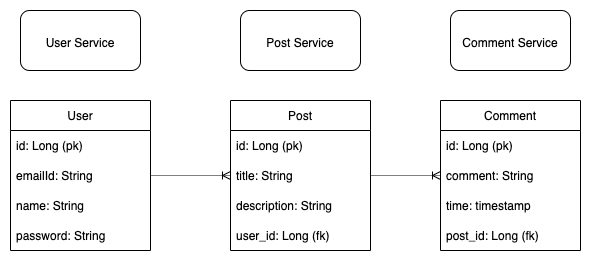

The diagram above was exported from draw.io. Its source (the exported page's mxGraphModel, read from the mxfile embedded in the PNG):
<mxGraphModel dx="939" dy="555" grid="1" gridSize="10" guides="1" tooltips="1" connect="1" arrows="1" fold="1" page="1" pageScale="1" pageWidth="827" pageHeight="1169" math="0" shadow="0">
  <root>
    <mxCell id="0" />
    <mxCell id="1" parent="0" />
    <mxCell id="IHJ3R8j9BfadYNsIxq9b-1" value="User" style="swimlane;fontStyle=0;childLayout=stackLayout;horizontal=1;startSize=30;horizontalStack=0;resizeParent=1;resizeParentMax=0;resizeLast=0;collapsible=1;marginBottom=0;" parent="1" vertex="1">
      <mxGeometry x="150" y="130" width="140" height="150" as="geometry" />
    </mxCell>
    <mxCell id="IHJ3R8j9BfadYNsIxq9b-2" value="id: Long (pk)" style="text;strokeColor=none;fillColor=none;align=left;verticalAlign=middle;spacingLeft=4;spacingRight=4;overflow=hidden;points=[[0,0.5],[1,0.5]];portConstraint=eastwest;rotatable=0;" parent="IHJ3R8j9BfadYNsIxq9b-1" vertex="1">
      <mxGeometry y="30" width="140" height="30" as="geometry" />
    </mxCell>
    <mxCell id="IHJ3R8j9BfadYNsIxq9b-3" value="emailId: String" style="text;strokeColor=none;fillColor=none;align=left;verticalAlign=middle;spacingLeft=4;spacingRight=4;overflow=hidden;points=[[0,0.5],[1,0.5]];portConstraint=eastwest;rotatable=0;" parent="IHJ3R8j9BfadYNsIxq9b-1" vertex="1">
      <mxGeometry y="60" width="140" height="30" as="geometry" />
    </mxCell>
    <mxCell id="IHJ3R8j9BfadYNsIxq9b-4" value="name: String" style="text;strokeColor=none;fillColor=none;align=left;verticalAlign=middle;spacingLeft=4;spacingRight=4;overflow=hidden;points=[[0,0.5],[1,0.5]];portConstraint=eastwest;rotatable=0;" parent="IHJ3R8j9BfadYNsIxq9b-1" vertex="1">
      <mxGeometry y="90" width="140" height="30" as="geometry" />
    </mxCell>
    <mxCell id="IHJ3R8j9BfadYNsIxq9b-15" value="password: String" style="text;strokeColor=none;fillColor=none;align=left;verticalAlign=middle;spacingLeft=4;spacingRight=4;overflow=hidden;points=[[0,0.5],[1,0.5]];portConstraint=eastwest;rotatable=0;" parent="IHJ3R8j9BfadYNsIxq9b-1" vertex="1">
      <mxGeometry y="120" width="140" height="30" as="geometry" />
    </mxCell>
    <mxCell id="IHJ3R8j9BfadYNsIxq9b-5" value="Post" style="swimlane;fontStyle=0;childLayout=stackLayout;horizontal=1;startSize=30;horizontalStack=0;resizeParent=1;resizeParentMax=0;resizeLast=0;collapsible=1;marginBottom=0;" parent="1" vertex="1">
      <mxGeometry x="370" y="130" width="140" height="150" as="geometry" />
    </mxCell>
    <mxCell id="IHJ3R8j9BfadYNsIxq9b-6" value="id: Long (pk)" style="text;strokeColor=none;fillColor=none;align=left;verticalAlign=middle;spacingLeft=4;spacingRight=4;overflow=hidden;points=[[0,0.5],[1,0.5]];portConstraint=eastwest;rotatable=0;" parent="IHJ3R8j9BfadYNsIxq9b-5" vertex="1">
      <mxGeometry y="30" width="140" height="30" as="geometry" />
    </mxCell>
    <mxCell id="IHJ3R8j9BfadYNsIxq9b-7" value="title: String" style="text;strokeColor=none;fillColor=none;align=left;verticalAlign=middle;spacingLeft=4;spacingRight=4;overflow=hidden;points=[[0,0.5],[1,0.5]];portConstraint=eastwest;rotatable=0;" parent="IHJ3R8j9BfadYNsIxq9b-5" vertex="1">
      <mxGeometry y="60" width="140" height="30" as="geometry" />
    </mxCell>
    <mxCell id="IHJ3R8j9BfadYNsIxq9b-8" value="description: String" style="text;strokeColor=none;fillColor=none;align=left;verticalAlign=middle;spacingLeft=4;spacingRight=4;overflow=hidden;points=[[0,0.5],[1,0.5]];portConstraint=eastwest;rotatable=0;" parent="IHJ3R8j9BfadYNsIxq9b-5" vertex="1">
      <mxGeometry y="90" width="140" height="30" as="geometry" />
    </mxCell>
    <mxCell id="IHJ3R8j9BfadYNsIxq9b-16" value="user_id: Long (fk)" style="text;strokeColor=none;fillColor=none;align=left;verticalAlign=middle;spacingLeft=4;spacingRight=4;overflow=hidden;points=[[0,0.5],[1,0.5]];portConstraint=eastwest;rotatable=0;" parent="IHJ3R8j9BfadYNsIxq9b-5" vertex="1">
      <mxGeometry y="120" width="140" height="30" as="geometry" />
    </mxCell>
    <mxCell id="IHJ3R8j9BfadYNsIxq9b-9" value="Comment" style="swimlane;fontStyle=0;childLayout=stackLayout;horizontal=1;startSize=30;horizontalStack=0;resizeParent=1;resizeParentMax=0;resizeLast=0;collapsible=1;marginBottom=0;" parent="1" vertex="1">
      <mxGeometry x="580" y="130" width="140" height="150" as="geometry" />
    </mxCell>
    <mxCell id="IHJ3R8j9BfadYNsIxq9b-10" value="id: Long (pk)" style="text;strokeColor=none;fillColor=none;align=left;verticalAlign=middle;spacingLeft=4;spacingRight=4;overflow=hidden;points=[[0,0.5],[1,0.5]];portConstraint=eastwest;rotatable=0;" parent="IHJ3R8j9BfadYNsIxq9b-9" vertex="1">
      <mxGeometry y="30" width="140" height="30" as="geometry" />
    </mxCell>
    <mxCell id="IHJ3R8j9BfadYNsIxq9b-11" value="comment: String" style="text;strokeColor=none;fillColor=none;align=left;verticalAlign=middle;spacingLeft=4;spacingRight=4;overflow=hidden;points=[[0,0.5],[1,0.5]];portConstraint=eastwest;rotatable=0;" parent="IHJ3R8j9BfadYNsIxq9b-9" vertex="1">
      <mxGeometry y="60" width="140" height="30" as="geometry" />
    </mxCell>
    <mxCell id="IHJ3R8j9BfadYNsIxq9b-12" value="time: timestamp" style="text;strokeColor=none;fillColor=none;align=left;verticalAlign=middle;spacingLeft=4;spacingRight=4;overflow=hidden;points=[[0,0.5],[1,0.5]];portConstraint=eastwest;rotatable=0;" parent="IHJ3R8j9BfadYNsIxq9b-9" vertex="1">
      <mxGeometry y="90" width="140" height="30" as="geometry" />
    </mxCell>
    <mxCell id="IHJ3R8j9BfadYNsIxq9b-17" value="post_id: Long (fk)" style="text;strokeColor=none;fillColor=none;align=left;verticalAlign=middle;spacingLeft=4;spacingRight=4;overflow=hidden;points=[[0,0.5],[1,0.5]];portConstraint=eastwest;rotatable=0;" parent="IHJ3R8j9BfadYNsIxq9b-9" vertex="1">
      <mxGeometry y="120" width="140" height="30" as="geometry" />
    </mxCell>
    <mxCell id="IHJ3R8j9BfadYNsIxq9b-13" style="edgeStyle=orthogonalEdgeStyle;rounded=0;orthogonalLoop=1;jettySize=auto;html=1;exitX=1;exitY=0.5;exitDx=0;exitDy=0;endArrow=ERoneToMany;endFill=0;dashed=1;dashPattern=1 1;" parent="1" source="IHJ3R8j9BfadYNsIxq9b-3" target="IHJ3R8j9BfadYNsIxq9b-7" edge="1">
      <mxGeometry relative="1" as="geometry" />
    </mxCell>
    <mxCell id="IHJ3R8j9BfadYNsIxq9b-14" style="edgeStyle=orthogonalEdgeStyle;rounded=0;orthogonalLoop=1;jettySize=auto;html=1;exitX=1;exitY=0.5;exitDx=0;exitDy=0;entryX=0;entryY=0.5;entryDx=0;entryDy=0;endArrow=ERoneToMany;endFill=0;dashed=1;dashPattern=1 1;" parent="1" source="IHJ3R8j9BfadYNsIxq9b-7" target="IHJ3R8j9BfadYNsIxq9b-11" edge="1">
      <mxGeometry relative="1" as="geometry" />
    </mxCell>
    <mxCell id="fKKWUqssh6kXm3vthFpr-1" value="&lt;font style=&quot;font-size: 12px&quot;&gt;User Service&lt;/font&gt;" style="rounded=1;whiteSpace=wrap;html=1;fontSize=20;" vertex="1" parent="1">
      <mxGeometry x="160" y="40" width="120" height="60" as="geometry" />
    </mxCell>
    <mxCell id="fKKWUqssh6kXm3vthFpr-2" value="&lt;font style=&quot;font-size: 12px&quot;&gt;Post Service&lt;/font&gt;" style="rounded=1;whiteSpace=wrap;html=1;fontSize=20;" vertex="1" parent="1">
      <mxGeometry x="380" y="40" width="120" height="60" as="geometry" />
    </mxCell>
    <mxCell id="fKKWUqssh6kXm3vthFpr-3" value="&lt;font style=&quot;font-size: 12px&quot;&gt;Comment Service&lt;/font&gt;" style="rounded=1;whiteSpace=wrap;html=1;fontSize=20;" vertex="1" parent="1">
      <mxGeometry x="590" y="40" width="120" height="60" as="geometry" />
    </mxCell>
  </root>
</mxGraphModel>